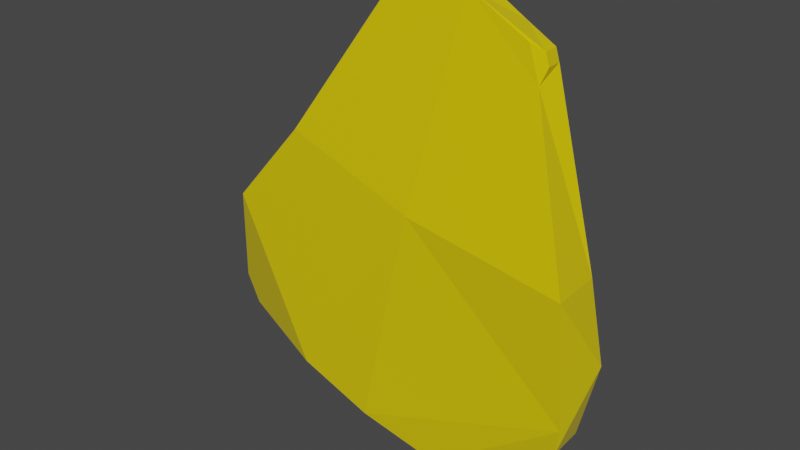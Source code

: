 # Source: Stone-4.blend  (saved by Blender 3.0.42; exported with 4.5.12 LTS)
import bpy
from mathutils import Matrix  # noqa: F401  (used for matrix-valued properties, if any)

bpy.ops.wm.read_factory_settings(use_empty=True)
scene = bpy.context.scene
scene.name = 'Scene'

# ---- collections
col_collection = bpy.data.collections.new('Collection'); scene.collection.children.link(col_collection)

# ---- materials (node trees are filled in below, after node groups)
mat_yellow = bpy.data.materials.new('Yellow')
mat_yellow.use_transparent_shadow = False

# ---- material node trees
mat_yellow.use_nodes = True; mat_yellow.node_tree.nodes.clear()
_N = mat_yellow.node_tree.nodes; _L = mat_yellow.node_tree.links
n0 = _N.new('ShaderNodeBsdfPrincipled'); n0.name = 'Principled BSDF'; n0.location = (10, 300)
n0.distribution = 'GGX'
n0.subsurface_method = 'RANDOM_WALK_SKIN'
n0.inputs[0].default_value = (0.8, 0.6174, 0.0, 1.0)
n0.inputs[2].default_value = 0.0
n0.inputs[3].default_value = 1.45
n0.inputs[13].default_value = 1.0
n0.inputs[27].default_value = (0.0, 0.0, 0.0, 1.0)
n0.inputs[28].default_value = 1.0
n1 = _N.new('ShaderNodeOutputMaterial'); n1.name = 'Material Output'; n1.location = (300, 300)
_L.new(n0.outputs[0], n1.inputs[0])
n1.is_active_output = True

# ---- world
world_world = bpy.data.worlds.new('World'); scene.world = world_world
world_world.use_nodes = True; world_world.node_tree.nodes.clear()
_N = world_world.node_tree.nodes; _L = world_world.node_tree.links
n0 = _N.new('ShaderNodeOutputWorld'); n0.name = 'World Output'; n0.location = (300, 300)
n1 = _N.new('ShaderNodeBackground'); n1.name = 'Background'; n1.location = (10, 300)
n1.inputs[0].default_value = (0.05088, 0.05088, 0.05088, 1.0)
_L.new(n1.outputs[0], n0.inputs[0])
n0.is_active_output = True
world_world.color = (0.05088, 0.05088, 0.05088)
world_world.use_sun_shadow = False
world_world.sun_shadow_jitter_overblur = 0.0

# ---- meshes
me_cube_001 = bpy.data.meshes.new('Cube.001')
me_cube_001.from_pydata([(0.06418, 0.007014, -0.005674), (0.06332, 0.02803, -0.005493), (-0.05177, 0.004628, 0.02568), (-0.05262, 0.02564, 0.02586), (-0.02061, 0.005663, -0.08875), (-0.02146, 0.02667, -0.08857), (0.01893, 0.01335, 0.0891), (0.01853, 0.02321, 0.08919), (-0.0006229, 0.02174, 0.005812), (2.66e-05, 0.005812, 0.005675), (0.03381, 0.02527, 0.07863), (0.0417, 0.02568, 0.05242), (0.06139, 0.02974, -0.0725), (0.06819, 0.03149, -0.04106), (-0.004507, 0.02904, -0.09436), (0.02014, 0.02835, -0.1027), (-0.08534, 0.02738, -0.01708), (-0.07954, 0.02558, -0.06879), (-0.07143, 0.02814, -0.04836), (-0.03789, 0.0276, -0.08299), (-0.01252, 0.02484, 0.08314), (-0.004732, 0.0251, 0.08885), (0.04134, 0.01566, 0.07512), (0.04541, 0.01587, 0.06159), (-0.01171, 0.01384, 0.0847), (-0.005576, 0.01405, 0.08919), (0.02076, 0.01315, -0.1029), (0.01067, 0.01003, -0.09943), (0.06497, 0.01186, -0.05961), (0.06201, 0.01454, -0.07263), (-0.05263, 0.006109, -0.07785), (-0.08282, 0.004471, -0.01001), (-0.08782, 0.02426, -0.06597), (-0.09323, 0.02397, -0.05382), (-0.09279, 0.01314, -0.05392), (-0.08738, 0.01343, -0.06606), (-0.01149, 0.02442, 0.08777), (-0.008336, 0.02453, 0.09008), (-0.007929, 0.01454, 0.08999), (-0.01108, 0.01444, 0.08768), (0.04584, 0.02386, 0.07278), (0.0473, 0.02394, 0.06794), (0.04758, 0.01766, 0.06791), (0.04612, 0.01758, 0.07275)], [], [(28, 29, 12, 13, 1, 0), (24, 39, 36, 20, 3, 2), (24, 25, 38, 39), (30, 31, 34, 35), (4, 5, 14, 15, 26, 27), (22, 23, 42, 43), (22, 43, 40, 10, 7, 6), (0, 1, 11, 41, 42, 23), (10, 11, 1, 8, 7), (1, 13, 14, 5, 8), (14, 13, 12, 15), (27, 28, 0, 9, 4), (8, 5, 19, 18, 16, 3), (30, 35, 32, 17, 19, 5, 4), (17, 18, 19), (4, 9, 2, 31, 30), (6, 7, 21, 37, 38, 25), (7, 8, 3, 20, 21), (0, 23, 22, 6, 9), (9, 6, 25, 24, 2), (28, 27, 26, 29), (12, 29, 26, 15), (2, 3, 16, 33, 34, 31), (34, 33, 32, 35), (32, 33, 16, 18, 17), (36, 39, 38, 37), (20, 36, 37, 21), (40, 43, 42, 41), (10, 40, 41, 11)])
_uv = me_cube_001.uv_layers.new(name='UVMap')
_uv.uv.foreach_set('vector', [0.375, 0.3218, 0.3961, 0.3046, 0.5842, 0.3046, 0.625, 0.3462, 0.625, 0.375, 0.375, 0.375, 0.375, 0.7673, 0.3854, 0.7589, 0.6103, 0.7589, 0.625, 0.772, 0.625, 0.875, 0.375, 0.875, 0.375, 0.7673, 0.375, 0.7327, 0.3854, 0.7411, 0.3854, 0.7589, 0.375, 0.07091, 0.1959, 0.75, 0.4186, 0.9553, 0.4507, 0.8337, 0.375, 0.125, 0.625, 0.125, 0.625, 0.1538, 0.5842, 0.1954, 0.3961, 0.1954, 0.375, 0.1782, 0.375, 0.5378, 0.3372, 0.5, 0.3937, 0.5, 0.4072, 0.5135, 0.375, 0.5378, 0.4072, 0.5135, 0.558, 0.5135, 0.625, 0.5732, 0.625, 0.625, 0.375, 0.625, 0.375, 0.375, 0.625, 0.375, 0.625, 0.4268, 0.558, 0.4865, 0.4072, 0.4865, 0.375, 0.4622, 0.625, 0.5732, 0.6982, 0.5, 0.75, 0.5, 0.75, 0.625, 0.625, 0.625, 0.75, 0.5, 0.7788, 0.5, 0.875, 0.5962, 0.875, 0.625, 0.75, 0.625, 0.625, 0.1954, 0.625, 0.3046, 0.5842, 0.3046, 0.5842, 0.1954, 0.125, 0.5718, 0.1968, 0.5, 0.25, 0.5, 0.25, 0.625, 0.125, 0.625, 0.75, 0.625, 0.875, 0.625, 0.875, 0.6527, 0.8464, 0.7173, 0.8137, 0.75, 0.75, 0.75, 0.375, 0.07091, 0.4507, 0.01269, 0.5704, 0.01269, 0.5863, 0.02679, 0.625, 0.09731, 0.625, 0.125, 0.375, 0.125, 0.5863, 0.02679, 0.7583, 0.8054, 0.875, 0.6527, 0.125, 0.625, 0.25, 0.625, 0.25, 0.75, 0.1959, 0.75, 0.125, 0.6791, 0.375, 0.625, 0.625, 0.625, 0.625, 0.728, 0.6103, 0.7411, 0.3854, 0.7411, 0.375, 0.7327, 0.625, 0.625, 0.75, 0.625, 0.75, 0.75, 0.647, 0.75, 0.625, 0.728, 0.25, 0.5, 0.3372, 0.5, 0.375, 0.5378, 0.375, 0.625, 0.25, 0.625, 0.25, 0.625, 0.375, 0.625, 0.375, 0.7327, 0.3577, 0.75, 0.25, 0.75, 0.1968, 0.5, 0.125, 0.5718, 0.125, 0.5546, 0.1796, 0.5, 0.5842, 0.3046, 0.3961, 0.3046, 0.3961, 0.1954, 0.5842, 0.1954, 0.375, 0.875, 0.625, 0.875, 0.625, 0.9387, 0.5704, 0.9873, 0.4507, 0.9873, 0.375, 0.9291, 0.4671, 0.0, 0.5562, 0.0, 0.5704, 0.01269, 0.4507, 0.01269, 0.6222, 0.1426, 0.5704, 0.1944, 0.625, 0.9387, 0.7583, 0.8054, 0.6955, 0.301, 0.6103, 0.7589, 0.3854, 0.7589, 0.3854, 0.7411, 0.6103, 0.7411, 0.647, 0.75, 0.6192, 0.75, 0.6103, 0.7411, 0.625, 0.728, 0.558, 0.5135, 0.4072, 0.5135, 0.4072, 0.4865, 0.558, 0.4865, 0.625, 0.5732, 0.558, 0.5135, 0.558, 0.4865, 0.625, 0.4268])
me_cube_001.materials.append(mat_yellow)
me_cube_001.use_remesh_fix_poles = True
me_cube_001.use_remesh_preserve_attributes = False
me_cube_001.update()

# ---- objects
ob_stone = bpy.data.objects.new('Stone', me_cube_001)

# ---- transforms, parenting, visibility, modifiers, constraints
ob_stone.location = (0.0, 0.0, 0.0)

# ---- collection membership
col_collection.objects.link(ob_stone)

# ---- scene / render settings (as saved in the file)
scene.frame_start = 1; scene.frame_end = 250; scene.frame_set(1)
scene.render.engine = 'BLENDER_EEVEE_NEXT'
scene.cycles.sampling_pattern = 'TABULATED_SOBOL'
scene.cycles.use_light_tree = False
scene.view_settings.view_transform = 'Filmic'
bpy.context.view_layer.update()

# ---- added for rendering (the .blend has no active camera and no usable light): camera, sun
cam_auto = bpy.data.cameras.new('AutoCamera')
cam_auto.lens = 50.0
cam_auto.sensor_width = 36.0
cam_auto.clip_end = 1000.0
ob_auto_camera = bpy.data.objects.new('AutoCamera', cam_auto)
scene.collection.objects.link(ob_auto_camera)
ob_auto_camera.location = (0.221577, -0.262935, 0.180877)
ob_auto_camera.rotation_euler = (1.09748, -7.21219e-08, 0.694738)
scene.camera = ob_auto_camera
light_auto_sun = bpy.data.lights.new('AutoSun', 'SUN')
light_auto_sun.energy = 3.0
light_auto_sun.angle = 0.0523599
ob_auto_sun = bpy.data.objects.new('AutoSun', light_auto_sun)
scene.collection.objects.link(ob_auto_sun)
ob_auto_sun.rotation_euler = (0.872665, 0.174533, 0.523599)
bpy.context.view_layer.update()
